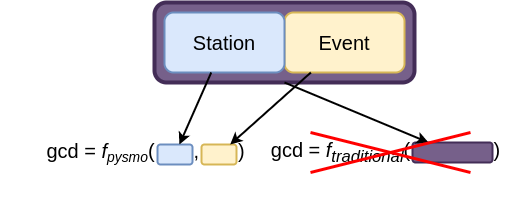

The diagram above was exported from draw.io. Its source (the exported page's mxGraphModel, read from the mxfile embedded in the PNG):
<mxGraphModel dx="630" dy="586" grid="1" gridSize="10" guides="1" tooltips="1" connect="1" arrows="1" fold="1" page="1" pageScale="1" pageWidth="827" pageHeight="1169" math="0" shadow="0">
  <root>
    <mxCell id="0" />
    <mxCell id="1" parent="0" />
    <mxCell id="S184uQcExb8d7YAL1wuZ-16" value="" style="group;strokeWidth=1;" parent="1" vertex="1" connectable="0">
      <mxGeometry x="370" y="390" width="290" height="80" as="geometry" />
    </mxCell>
    <mxCell id="S184uQcExb8d7YAL1wuZ-11" value="&lt;span style=&quot;font-weight: 400; font-size: 20px;&quot;&gt;&lt;font style=&quot;font-size: 20px;&quot;&gt;gcd = &lt;i&gt;f&lt;sub&gt;traditional&lt;/sub&gt;&lt;/i&gt;(&amp;nbsp; &amp;nbsp; &amp;nbsp; &amp;nbsp; &amp;nbsp; &amp;nbsp; &amp;nbsp; &amp;nbsp;)&lt;/font&gt;&lt;/span&gt;" style="text;strokeColor=none;fillColor=none;html=1;fontSize=20;fontStyle=1;verticalAlign=middle;align=center;rounded=1;shadow=0;glass=0;sketch=0;fontColor=#000000;labelPosition=center;verticalLabelPosition=middle;" parent="S184uQcExb8d7YAL1wuZ-16" vertex="1">
      <mxGeometry width="290" height="40" as="geometry" />
    </mxCell>
    <mxCell id="S184uQcExb8d7YAL1wuZ-13" value="" style="rounded=1;whiteSpace=wrap;html=1;shadow=0;glass=0;sketch=0;fontSize=20;strokeWidth=2;fillColor=#76608a;strokeColor=#432D57;fontColor=#ffffff;" parent="S184uQcExb8d7YAL1wuZ-16" vertex="1">
      <mxGeometry x="172" y="10" width="80" height="20" as="geometry" />
    </mxCell>
    <mxCell id="S184uQcExb8d7YAL1wuZ-18" value="" style="group" parent="1" vertex="1" connectable="0">
      <mxGeometry x="130" y="390" width="290" height="73" as="geometry" />
    </mxCell>
    <mxCell id="S184uQcExb8d7YAL1wuZ-12" value="&lt;span style=&quot;font-weight: 400;&quot;&gt;&lt;font style=&quot;&quot;&gt;gcd = &lt;i style=&quot;&quot;&gt;f&lt;span style=&quot;font-size: 16.6667px;&quot;&gt;&lt;sub&gt;pysmo&lt;/sub&gt;&lt;/span&gt;&lt;/i&gt;(&amp;nbsp; &amp;nbsp; &amp;nbsp; &amp;nbsp;,&amp;nbsp; &amp;nbsp; &amp;nbsp; &amp;nbsp;)&lt;/font&gt;&lt;/span&gt;" style="text;strokeColor=none;fillColor=none;html=1;fontSize=20;fontStyle=1;verticalAlign=middle;align=center;rounded=1;shadow=0;glass=0;sketch=0;fontColor=#000000;" parent="S184uQcExb8d7YAL1wuZ-18" vertex="1">
      <mxGeometry width="290" height="40" as="geometry" />
    </mxCell>
    <mxCell id="S184uQcExb8d7YAL1wuZ-14" value="" style="rounded=1;whiteSpace=wrap;html=1;shadow=0;glass=0;sketch=0;fontSize=20;strokeWidth=2;fillColor=#dae8fc;strokeColor=#6c8ebf;" parent="S184uQcExb8d7YAL1wuZ-18" vertex="1">
      <mxGeometry x="157" y="12" width="35" height="20" as="geometry" />
    </mxCell>
    <mxCell id="S184uQcExb8d7YAL1wuZ-17" value="" style="rounded=1;whiteSpace=wrap;html=1;shadow=0;glass=0;sketch=0;fontSize=20;strokeWidth=2;fillColor=#fff2cc;strokeColor=#d6b656;" parent="S184uQcExb8d7YAL1wuZ-18" vertex="1">
      <mxGeometry x="201" y="12" width="35" height="20" as="geometry" />
    </mxCell>
    <mxCell id="S184uQcExb8d7YAL1wuZ-47" value="" style="group" parent="1" vertex="1" connectable="0">
      <mxGeometry x="284" y="260" width="260" height="80" as="geometry" />
    </mxCell>
    <mxCell id="S184uQcExb8d7YAL1wuZ-9" value="" style="rounded=1;whiteSpace=wrap;html=1;shadow=0;glass=0;sketch=0;fontSize=20;strokeWidth=4;fillColor=#76608a;strokeColor=#432D57;container=0;fontColor=#ffffff;" parent="S184uQcExb8d7YAL1wuZ-47" vertex="1">
      <mxGeometry width="260" height="80" as="geometry" />
    </mxCell>
    <mxCell id="S184uQcExb8d7YAL1wuZ-2" value="Event" style="rounded=1;whiteSpace=wrap;html=1;fillColor=#fff2cc;strokeColor=#d6b656;fontSize=20;sketch=0;strokeWidth=2;container=0;" parent="S184uQcExb8d7YAL1wuZ-47" vertex="1">
      <mxGeometry x="130" y="10" width="120" height="60" as="geometry" />
    </mxCell>
    <mxCell id="S184uQcExb8d7YAL1wuZ-5" value="Station" style="rounded=1;whiteSpace=wrap;html=1;fillColor=#dae8fc;strokeColor=#6c8ebf;fontSize=20;sketch=0;strokeWidth=2;container=0;" parent="S184uQcExb8d7YAL1wuZ-47" vertex="1">
      <mxGeometry x="10" y="10" width="120" height="60" as="geometry" />
    </mxCell>
    <mxCell id="S184uQcExb8d7YAL1wuZ-48" value="" style="endArrow=classic;html=1;rounded=0;fontSize=16;fontColor=#000000;strokeColor=#000000;strokeWidth=2;exitX=0.5;exitY=1;exitDx=0;exitDy=0;" parent="1" source="S184uQcExb8d7YAL1wuZ-9" target="S184uQcExb8d7YAL1wuZ-13" edge="1">
      <mxGeometry width="50" height="50" relative="1" as="geometry">
        <mxPoint x="400" y="500" as="sourcePoint" />
        <mxPoint x="450" y="450" as="targetPoint" />
      </mxGeometry>
    </mxCell>
    <mxCell id="S184uQcExb8d7YAL1wuZ-59" value="" style="endArrow=none;html=1;rounded=0;fontSize=16;fontColor=#000000;strokeColor=#FF0000;strokeWidth=3;" parent="1" edge="1">
      <mxGeometry width="50" height="50" relative="1" as="geometry">
        <mxPoint x="440" y="390" as="sourcePoint" />
        <mxPoint x="600" y="430" as="targetPoint" />
      </mxGeometry>
    </mxCell>
    <mxCell id="S184uQcExb8d7YAL1wuZ-60" value="" style="endArrow=none;html=1;rounded=0;fontSize=16;fontColor=#000000;strokeColor=#FF0000;strokeWidth=3;" parent="1" edge="1">
      <mxGeometry width="50" height="50" relative="1" as="geometry">
        <mxPoint x="600" y="390" as="sourcePoint" />
        <mxPoint x="440" y="430" as="targetPoint" />
      </mxGeometry>
    </mxCell>
    <mxCell id="S184uQcExb8d7YAL1wuZ-41" value="" style="endArrow=classic;html=1;rounded=0;fontSize=18;fontColor=#000000;strokeColor=#000000;strokeWidth=2;" parent="1" source="S184uQcExb8d7YAL1wuZ-5" target="S184uQcExb8d7YAL1wuZ-14" edge="1">
      <mxGeometry width="50" height="50" relative="1" as="geometry">
        <mxPoint x="530" y="620" as="sourcePoint" />
        <mxPoint x="580" y="570" as="targetPoint" />
      </mxGeometry>
    </mxCell>
    <mxCell id="S184uQcExb8d7YAL1wuZ-40" value="" style="endArrow=classic;html=1;rounded=0;fontSize=18;fontColor=#000000;strokeColor=#000000;strokeWidth=2;" parent="1" source="S184uQcExb8d7YAL1wuZ-2" target="S184uQcExb8d7YAL1wuZ-17" edge="1">
      <mxGeometry width="50" height="50" relative="1" as="geometry">
        <mxPoint x="540" y="620" as="sourcePoint" />
        <mxPoint x="590" y="570" as="targetPoint" />
      </mxGeometry>
    </mxCell>
  </root>
</mxGraphModel>